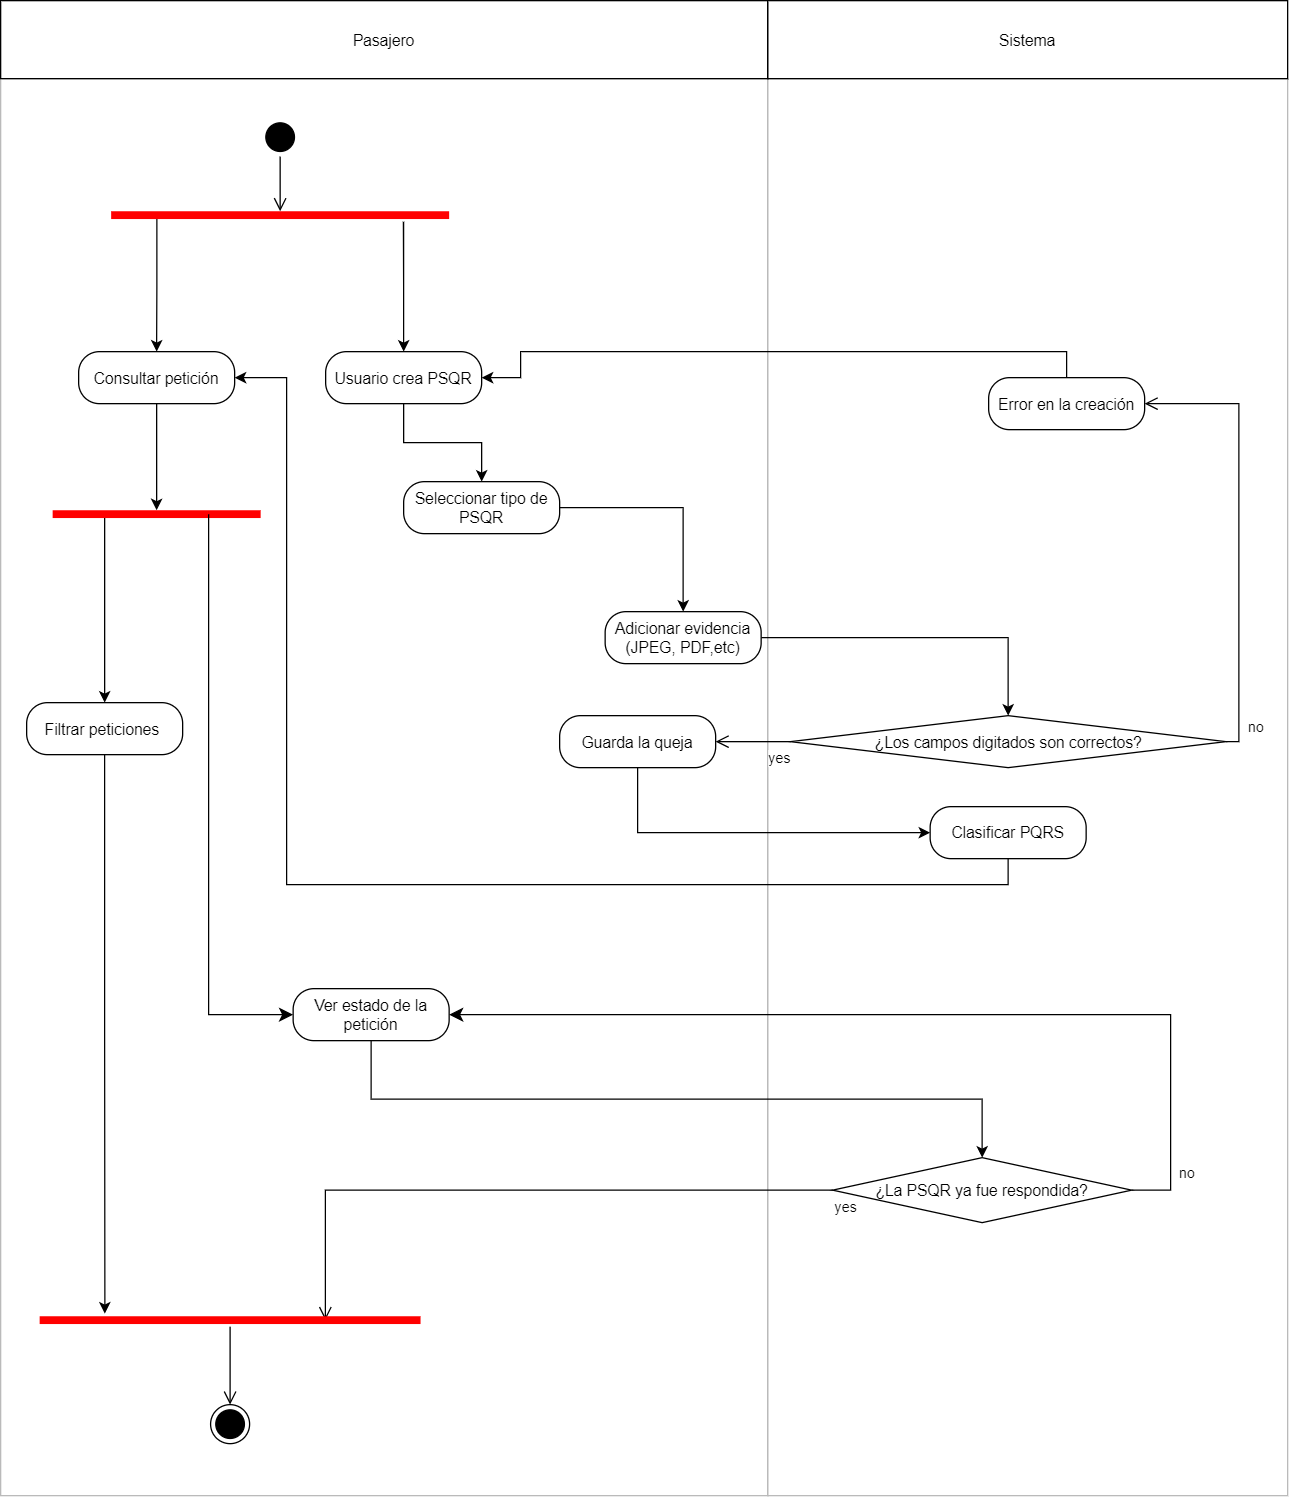

The diagram above was exported from draw.io. Its source (the exported page's mxGraphModel, read from the mxfile embedded in the PNG):
<mxGraphModel dx="1695" dy="1619" grid="1" gridSize="10" guides="1" tooltips="1" connect="1" arrows="1" fold="1" page="1" pageScale="1" pageWidth="827" pageHeight="1169" math="0" shadow="0">
  <root>
    <mxCell id="o426kGLKbl9IrPjP-UA9-0" />
    <mxCell id="o426kGLKbl9IrPjP-UA9-1" parent="o426kGLKbl9IrPjP-UA9-0" />
    <mxCell id="e9NhPpQ25knjFKCa-r62-0" value="" style="rounded=0;whiteSpace=wrap;html=1;fillColor=none;strokeColor=#BABABA;" parent="o426kGLKbl9IrPjP-UA9-1" vertex="1">
      <mxGeometry x="430" y="-50" width="400" height="1090" as="geometry" />
    </mxCell>
    <mxCell id="e9NhPpQ25knjFKCa-r62-1" value="" style="rounded=0;whiteSpace=wrap;html=1;fillColor=none;strokeColor=#BABABA;" parent="o426kGLKbl9IrPjP-UA9-1" vertex="1">
      <mxGeometry x="-160" y="-50" width="590" height="1090" as="geometry" />
    </mxCell>
    <mxCell id="GRTqFv3lvyOumN5DuPAp-0" value="" style="ellipse;html=1;shape=startState;fillColor=#000000;" parent="o426kGLKbl9IrPjP-UA9-1" vertex="1">
      <mxGeometry x="40" y="-20" width="30" height="30" as="geometry" />
    </mxCell>
    <mxCell id="GRTqFv3lvyOumN5DuPAp-1" value="" style="edgeStyle=orthogonalEdgeStyle;html=1;verticalAlign=bottom;endArrow=open;endSize=8;entryX=0.5;entryY=0.2;entryDx=0;entryDy=0;entryPerimeter=0;" parent="o426kGLKbl9IrPjP-UA9-1" source="GRTqFv3lvyOumN5DuPAp-0" target="zQ-E3j5XcJewcUdF_D2F-24" edge="1">
      <mxGeometry relative="1" as="geometry">
        <mxPoint x="365" y="190" as="targetPoint" />
      </mxGeometry>
    </mxCell>
    <mxCell id="zQ-E3j5XcJewcUdF_D2F-1" style="edgeStyle=orthogonalEdgeStyle;rounded=0;orthogonalLoop=1;jettySize=auto;html=1;entryX=0.5;entryY=0;entryDx=0;entryDy=0;" parent="o426kGLKbl9IrPjP-UA9-1" source="GRTqFv3lvyOumN5DuPAp-2" target="7VutZQRJGPiop5wvQPrE-3" edge="1">
      <mxGeometry relative="1" as="geometry" />
    </mxCell>
    <mxCell id="q55CQdlKrf6dL6dMCMv1-0" style="edgeStyle=orthogonalEdgeStyle;rounded=0;orthogonalLoop=1;jettySize=auto;html=1;exitX=0.5;exitY=0;exitDx=0;exitDy=0;entryX=0.865;entryY=1;entryDx=0;entryDy=0;entryPerimeter=0;endArrow=none;endFill=0;startArrow=classic;startFill=1;" parent="o426kGLKbl9IrPjP-UA9-1" source="GRTqFv3lvyOumN5DuPAp-2" target="zQ-E3j5XcJewcUdF_D2F-24" edge="1">
      <mxGeometry relative="1" as="geometry" />
    </mxCell>
    <mxCell id="GRTqFv3lvyOumN5DuPAp-2" value="Usuario crea PSQR" style="rounded=1;whiteSpace=wrap;html=1;arcSize=40;fontColor=#000000;" parent="o426kGLKbl9IrPjP-UA9-1" vertex="1">
      <mxGeometry x="90" y="160" width="120" height="40" as="geometry" />
    </mxCell>
    <mxCell id="7VutZQRJGPiop5wvQPrE-0" value="¿Los campos digitados son correctos?" style="rhombus;whiteSpace=wrap;html=1;" parent="o426kGLKbl9IrPjP-UA9-1" vertex="1">
      <mxGeometry x="447.5" y="440" width="335" height="40" as="geometry" />
    </mxCell>
    <mxCell id="7VutZQRJGPiop5wvQPrE-1" value="no" style="edgeStyle=orthogonalEdgeStyle;html=1;align=left;verticalAlign=bottom;endArrow=open;endSize=8;entryX=1;entryY=0.5;entryDx=0;entryDy=0;exitX=1;exitY=0.5;exitDx=0;exitDy=0;rounded=0;" parent="o426kGLKbl9IrPjP-UA9-1" source="7VutZQRJGPiop5wvQPrE-0" target="7VutZQRJGPiop5wvQPrE-5" edge="1">
      <mxGeometry x="-0.9322" y="-5" relative="1" as="geometry">
        <mxPoint x="504" y="400" as="targetPoint" />
        <mxPoint as="offset" />
      </mxGeometry>
    </mxCell>
    <mxCell id="7VutZQRJGPiop5wvQPrE-2" value="yes" style="edgeStyle=orthogonalEdgeStyle;html=1;align=left;verticalAlign=top;endArrow=open;endSize=8;exitX=0;exitY=0.5;exitDx=0;exitDy=0;entryX=1;entryY=0.5;entryDx=0;entryDy=0;rounded=0;" parent="o426kGLKbl9IrPjP-UA9-1" source="7VutZQRJGPiop5wvQPrE-0" target="x8LgNgXU7EiC4Pk4pZfm-0" edge="1">
      <mxGeometry x="-0.3333" relative="1" as="geometry">
        <mxPoint x="365" y="590" as="targetPoint" />
        <Array as="points">
          <mxPoint x="420" y="460" />
          <mxPoint x="420" y="460" />
        </Array>
        <mxPoint as="offset" />
      </mxGeometry>
    </mxCell>
    <mxCell id="zQ-E3j5XcJewcUdF_D2F-2" style="edgeStyle=orthogonalEdgeStyle;rounded=0;orthogonalLoop=1;jettySize=auto;html=1;entryX=0.5;entryY=0;entryDx=0;entryDy=0;" parent="o426kGLKbl9IrPjP-UA9-1" source="7VutZQRJGPiop5wvQPrE-3" target="zQ-E3j5XcJewcUdF_D2F-0" edge="1">
      <mxGeometry relative="1" as="geometry" />
    </mxCell>
    <mxCell id="7VutZQRJGPiop5wvQPrE-3" value="Seleccionar tipo de PSQR" style="rounded=1;whiteSpace=wrap;html=1;arcSize=40;fontColor=#000000;" parent="o426kGLKbl9IrPjP-UA9-1" vertex="1">
      <mxGeometry x="150" y="260" width="120" height="40" as="geometry" />
    </mxCell>
    <mxCell id="7VutZQRJGPiop5wvQPrE-7" style="edgeStyle=orthogonalEdgeStyle;rounded=0;orthogonalLoop=1;jettySize=auto;html=1;entryX=1;entryY=0.5;entryDx=0;entryDy=0;exitX=0;exitY=0.5;exitDx=0;exitDy=0;endArrow=classic;endFill=1;" parent="o426kGLKbl9IrPjP-UA9-1" source="7VutZQRJGPiop5wvQPrE-5" target="GRTqFv3lvyOumN5DuPAp-2" edge="1">
      <mxGeometry relative="1" as="geometry">
        <Array as="points">
          <mxPoint x="660" y="200" />
          <mxPoint x="660" y="160" />
          <mxPoint x="240" y="160" />
          <mxPoint x="240" y="180" />
        </Array>
      </mxGeometry>
    </mxCell>
    <mxCell id="7VutZQRJGPiop5wvQPrE-5" value="Error en la creación" style="rounded=1;whiteSpace=wrap;html=1;arcSize=40;fontColor=#000000;" parent="o426kGLKbl9IrPjP-UA9-1" vertex="1">
      <mxGeometry x="600" y="180" width="120" height="40" as="geometry" />
    </mxCell>
    <mxCell id="zQ-E3j5XcJewcUdF_D2F-3" style="edgeStyle=orthogonalEdgeStyle;rounded=0;orthogonalLoop=1;jettySize=auto;html=1;entryX=0.5;entryY=0;entryDx=0;entryDy=0;" parent="o426kGLKbl9IrPjP-UA9-1" source="zQ-E3j5XcJewcUdF_D2F-0" target="7VutZQRJGPiop5wvQPrE-0" edge="1">
      <mxGeometry relative="1" as="geometry" />
    </mxCell>
    <mxCell id="zQ-E3j5XcJewcUdF_D2F-0" value="Adicionar evidencia (JPEG, PDF,etc)" style="rounded=1;whiteSpace=wrap;html=1;arcSize=40;fontColor=#000000;" parent="o426kGLKbl9IrPjP-UA9-1" vertex="1">
      <mxGeometry x="305" y="360" width="120" height="40" as="geometry" />
    </mxCell>
    <mxCell id="zQ-E3j5XcJewcUdF_D2F-6" style="edgeStyle=orthogonalEdgeStyle;rounded=0;orthogonalLoop=1;jettySize=auto;html=1;exitX=0.5;exitY=1;exitDx=0;exitDy=0;entryX=1;entryY=0.5;entryDx=0;entryDy=0;" parent="o426kGLKbl9IrPjP-UA9-1" source="cIceEMlF8k9vl0t3DeM7-0" target="zQ-E3j5XcJewcUdF_D2F-4" edge="1">
      <mxGeometry relative="1" as="geometry">
        <Array as="points">
          <mxPoint x="60" y="570" />
          <mxPoint x="60" y="180" />
        </Array>
      </mxGeometry>
    </mxCell>
    <mxCell id="cIceEMlF8k9vl0t3DeM7-1" style="edgeStyle=orthogonalEdgeStyle;rounded=0;orthogonalLoop=1;jettySize=auto;html=1;exitX=0.5;exitY=1;exitDx=0;exitDy=0;entryX=0;entryY=0.5;entryDx=0;entryDy=0;" parent="o426kGLKbl9IrPjP-UA9-1" source="x8LgNgXU7EiC4Pk4pZfm-0" target="cIceEMlF8k9vl0t3DeM7-0" edge="1">
      <mxGeometry relative="1" as="geometry" />
    </mxCell>
    <mxCell id="x8LgNgXU7EiC4Pk4pZfm-0" value="Guarda la queja" style="rounded=1;whiteSpace=wrap;html=1;arcSize=40;fontColor=#000000;" parent="o426kGLKbl9IrPjP-UA9-1" vertex="1">
      <mxGeometry x="270" y="440" width="120" height="40" as="geometry" />
    </mxCell>
    <mxCell id="zQ-E3j5XcJewcUdF_D2F-11" style="edgeStyle=orthogonalEdgeStyle;rounded=0;orthogonalLoop=1;jettySize=auto;html=1;entryX=0.5;entryY=0.2;entryDx=0;entryDy=0;entryPerimeter=0;" parent="o426kGLKbl9IrPjP-UA9-1" source="zQ-E3j5XcJewcUdF_D2F-4" target="zQ-E3j5XcJewcUdF_D2F-7" edge="1">
      <mxGeometry relative="1" as="geometry" />
    </mxCell>
    <mxCell id="zQ-E3j5XcJewcUdF_D2F-4" value="Consultar petición" style="rounded=1;whiteSpace=wrap;html=1;arcSize=40;fontColor=#000000;" parent="o426kGLKbl9IrPjP-UA9-1" vertex="1">
      <mxGeometry x="-100" y="160" width="120" height="40" as="geometry" />
    </mxCell>
    <mxCell id="zQ-E3j5XcJewcUdF_D2F-23" style="edgeStyle=orthogonalEdgeStyle;rounded=0;orthogonalLoop=1;jettySize=auto;html=1;exitX=0.25;exitY=0.5;exitDx=0;exitDy=0;exitPerimeter=0;entryX=0.5;entryY=0;entryDx=0;entryDy=0;" parent="o426kGLKbl9IrPjP-UA9-1" source="zQ-E3j5XcJewcUdF_D2F-7" target="zQ-E3j5XcJewcUdF_D2F-21" edge="1">
      <mxGeometry relative="1" as="geometry">
        <Array as="points">
          <mxPoint x="-80" y="410" />
          <mxPoint x="-80" y="410" />
        </Array>
      </mxGeometry>
    </mxCell>
    <mxCell id="zQ-E3j5XcJewcUdF_D2F-7" value="" style="shape=line;html=1;strokeWidth=6;strokeColor=#ff0000;" parent="o426kGLKbl9IrPjP-UA9-1" vertex="1">
      <mxGeometry x="-120" y="280" width="160" height="10" as="geometry" />
    </mxCell>
    <mxCell id="zQ-E3j5XcJewcUdF_D2F-8" value="" style="edgeStyle=orthogonalEdgeStyle;html=1;verticalAlign=bottom;endArrow=classic;endSize=8;exitX=0.75;exitY=0.5;exitDx=0;exitDy=0;exitPerimeter=0;entryX=0;entryY=0.5;entryDx=0;entryDy=0;rounded=0;endFill=1;" parent="o426kGLKbl9IrPjP-UA9-1" source="zQ-E3j5XcJewcUdF_D2F-7" target="zQ-E3j5XcJewcUdF_D2F-9" edge="1">
      <mxGeometry relative="1" as="geometry">
        <mxPoint x="80" y="620" as="targetPoint" />
        <Array as="points">
          <mxPoint y="670" />
        </Array>
      </mxGeometry>
    </mxCell>
    <mxCell id="pbIDriK92b7jIezjxPpW-0" style="edgeStyle=orthogonalEdgeStyle;rounded=0;orthogonalLoop=1;jettySize=auto;html=1;exitX=0.5;exitY=1;exitDx=0;exitDy=0;entryX=0.5;entryY=0;entryDx=0;entryDy=0;startArrow=none;startFill=0;endArrow=classic;endFill=1;" parent="o426kGLKbl9IrPjP-UA9-1" source="zQ-E3j5XcJewcUdF_D2F-9" target="zQ-E3j5XcJewcUdF_D2F-12" edge="1">
      <mxGeometry relative="1" as="geometry" />
    </mxCell>
    <mxCell id="zQ-E3j5XcJewcUdF_D2F-9" value="Ver estado de la petición" style="rounded=1;whiteSpace=wrap;html=1;arcSize=40;fontColor=#000000;" parent="o426kGLKbl9IrPjP-UA9-1" vertex="1">
      <mxGeometry x="65" y="650" width="120" height="40" as="geometry" />
    </mxCell>
    <mxCell id="zQ-E3j5XcJewcUdF_D2F-12" value="¿La PSQR ya fue respondida?" style="rhombus;whiteSpace=wrap;html=1;" parent="o426kGLKbl9IrPjP-UA9-1" vertex="1">
      <mxGeometry x="480" y="780" width="230" height="50" as="geometry" />
    </mxCell>
    <mxCell id="zQ-E3j5XcJewcUdF_D2F-13" value="no" style="edgeStyle=orthogonalEdgeStyle;html=1;align=left;verticalAlign=bottom;endArrow=classic;endSize=8;rounded=0;endFill=1;startArrow=none;startFill=0;entryX=1;entryY=0.5;entryDx=0;entryDy=0;exitX=1;exitY=0.5;exitDx=0;exitDy=0;" parent="o426kGLKbl9IrPjP-UA9-1" source="zQ-E3j5XcJewcUdF_D2F-12" target="zQ-E3j5XcJewcUdF_D2F-9" edge="1">
      <mxGeometry x="-0.9055" y="-5" relative="1" as="geometry">
        <mxPoint x="250" y="765" as="targetPoint" />
        <Array as="points">
          <mxPoint x="740" y="805" />
          <mxPoint x="740" y="670" />
        </Array>
        <mxPoint as="offset" />
      </mxGeometry>
    </mxCell>
    <mxCell id="zQ-E3j5XcJewcUdF_D2F-14" value="yes" style="edgeStyle=orthogonalEdgeStyle;html=1;align=left;verticalAlign=top;endArrow=open;endSize=8;rounded=0;entryX=0.75;entryY=0.5;entryDx=0;entryDy=0;entryPerimeter=0;" parent="o426kGLKbl9IrPjP-UA9-1" source="zQ-E3j5XcJewcUdF_D2F-12" target="zQ-E3j5XcJewcUdF_D2F-17" edge="1">
      <mxGeometry x="-1" relative="1" as="geometry">
        <mxPoint x="150" y="805" as="targetPoint" />
      </mxGeometry>
    </mxCell>
    <mxCell id="zQ-E3j5XcJewcUdF_D2F-17" value="" style="shape=line;html=1;strokeWidth=6;strokeColor=#ff0000;" parent="o426kGLKbl9IrPjP-UA9-1" vertex="1">
      <mxGeometry x="-130" y="900" width="293" height="10" as="geometry" />
    </mxCell>
    <mxCell id="zQ-E3j5XcJewcUdF_D2F-18" value="" style="edgeStyle=orthogonalEdgeStyle;html=1;verticalAlign=bottom;endArrow=open;endSize=8;entryX=0.5;entryY=0;entryDx=0;entryDy=0;" parent="o426kGLKbl9IrPjP-UA9-1" source="zQ-E3j5XcJewcUdF_D2F-17" target="zQ-E3j5XcJewcUdF_D2F-19" edge="1">
      <mxGeometry relative="1" as="geometry">
        <mxPoint y="1060" as="targetPoint" />
      </mxGeometry>
    </mxCell>
    <mxCell id="zQ-E3j5XcJewcUdF_D2F-19" value="" style="ellipse;html=1;shape=endState;fillColor=#000000;" parent="o426kGLKbl9IrPjP-UA9-1" vertex="1">
      <mxGeometry x="1.5" y="970" width="30" height="30" as="geometry" />
    </mxCell>
    <mxCell id="tEV5FccoM-Oki7068Kg6-0" style="edgeStyle=orthogonalEdgeStyle;rounded=0;orthogonalLoop=1;jettySize=auto;html=1;entryX=0.171;entryY=0;entryDx=0;entryDy=0;entryPerimeter=0;" parent="o426kGLKbl9IrPjP-UA9-1" source="zQ-E3j5XcJewcUdF_D2F-21" target="zQ-E3j5XcJewcUdF_D2F-17" edge="1">
      <mxGeometry relative="1" as="geometry" />
    </mxCell>
    <mxCell id="zQ-E3j5XcJewcUdF_D2F-21" value="Filtrar peticiones&amp;nbsp;" style="rounded=1;whiteSpace=wrap;html=1;arcSize=40;fontColor=#000000;" parent="o426kGLKbl9IrPjP-UA9-1" vertex="1">
      <mxGeometry x="-140" y="430" width="120" height="40" as="geometry" />
    </mxCell>
    <mxCell id="zQ-E3j5XcJewcUdF_D2F-26" style="edgeStyle=orthogonalEdgeStyle;rounded=0;orthogonalLoop=1;jettySize=auto;html=1;exitX=0.135;exitY=0.683;exitDx=0;exitDy=0;exitPerimeter=0;entryX=0.5;entryY=0;entryDx=0;entryDy=0;endArrow=classic;endFill=1;" parent="o426kGLKbl9IrPjP-UA9-1" source="zQ-E3j5XcJewcUdF_D2F-24" target="zQ-E3j5XcJewcUdF_D2F-4" edge="1">
      <mxGeometry relative="1" as="geometry" />
    </mxCell>
    <mxCell id="zQ-E3j5XcJewcUdF_D2F-24" value="" style="shape=line;html=1;strokeWidth=6;strokeColor=#ff0000;" parent="o426kGLKbl9IrPjP-UA9-1" vertex="1">
      <mxGeometry x="-75" y="50" width="260" height="10" as="geometry" />
    </mxCell>
    <mxCell id="fno1HKNkekiuzgHiqLlv-0" value="Pasajero" style="rounded=0;whiteSpace=wrap;html=1;fillColor=none;" parent="o426kGLKbl9IrPjP-UA9-1" vertex="1">
      <mxGeometry x="-160" y="-110" width="590" height="60" as="geometry" />
    </mxCell>
    <mxCell id="fno1HKNkekiuzgHiqLlv-1" value="Sistema" style="rounded=0;whiteSpace=wrap;html=1;fillColor=none;" parent="o426kGLKbl9IrPjP-UA9-1" vertex="1">
      <mxGeometry x="430" y="-110" width="400" height="60" as="geometry" />
    </mxCell>
    <mxCell id="cIceEMlF8k9vl0t3DeM7-0" value="Clasificar PQRS" style="rounded=1;whiteSpace=wrap;html=1;arcSize=40;fontColor=#000000;" parent="o426kGLKbl9IrPjP-UA9-1" vertex="1">
      <mxGeometry x="555" y="510" width="120" height="40" as="geometry" />
    </mxCell>
  </root>
</mxGraphModel>